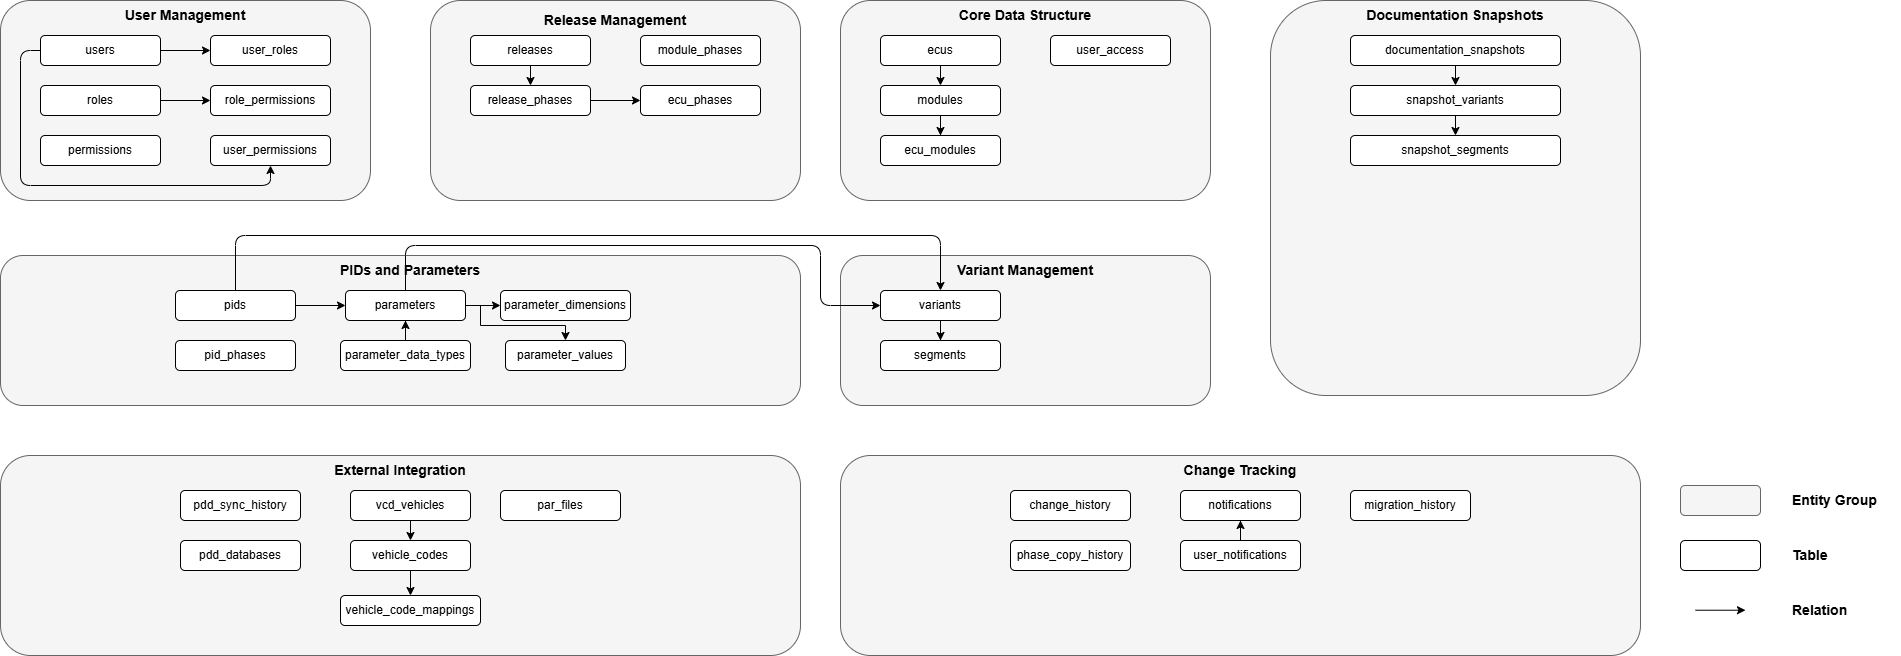

The diagram above was exported from draw.io. Its source (the exported page's mxGraphModel, read from the mxfile embedded in the PNG):
<mxGraphModel dx="1418" dy="760" grid="1" gridSize="10" guides="1" tooltips="1" connect="1" arrows="1" fold="1" page="1" pageScale="1" pageWidth="7000" pageHeight="5000" math="0" shadow="0">
  <root>
    <mxCell id="0" />
    <mxCell id="1" parent="0" />
    <mxCell id="iVYhNcmEMLLOSLBUzmna-9" value="" style="rounded=1;whiteSpace=wrap;html=1;fillColor=#f5f5f5;fontColor=#333333;strokeColor=#666666;" parent="1" vertex="1">
      <mxGeometry x="430" y="215" width="370" height="200" as="geometry" />
    </mxCell>
    <mxCell id="iVYhNcmEMLLOSLBUzmna-72" style="edgeStyle=orthogonalEdgeStyle;rounded=0;orthogonalLoop=1;jettySize=auto;html=1;exitX=1;exitY=0.5;exitDx=0;exitDy=0;entryX=0;entryY=0.5;entryDx=0;entryDy=0;" parent="1" source="iVYhNcmEMLLOSLBUzmna-2" target="iVYhNcmEMLLOSLBUzmna-4" edge="1">
      <mxGeometry relative="1" as="geometry" />
    </mxCell>
    <mxCell id="iVYhNcmEMLLOSLBUzmna-73" style="edgeStyle=orthogonalEdgeStyle;rounded=1;orthogonalLoop=1;jettySize=auto;html=1;entryX=0.5;entryY=1;entryDx=0;entryDy=0;curved=0;" parent="1" source="iVYhNcmEMLLOSLBUzmna-2" target="iVYhNcmEMLLOSLBUzmna-3" edge="1">
      <mxGeometry relative="1" as="geometry">
        <Array as="points">
          <mxPoint x="450" y="265" />
          <mxPoint x="450" y="400" />
          <mxPoint x="700" y="400" />
        </Array>
      </mxGeometry>
    </mxCell>
    <mxCell id="iVYhNcmEMLLOSLBUzmna-2" value="users" style="rounded=1;whiteSpace=wrap;html=1;" parent="1" vertex="1">
      <mxGeometry x="470" y="250" width="120" height="30" as="geometry" />
    </mxCell>
    <mxCell id="iVYhNcmEMLLOSLBUzmna-3" value="user_permissions" style="rounded=1;whiteSpace=wrap;html=1;" parent="1" vertex="1">
      <mxGeometry x="640" y="350" width="120" height="30" as="geometry" />
    </mxCell>
    <mxCell id="iVYhNcmEMLLOSLBUzmna-4" value="user_roles" style="rounded=1;whiteSpace=wrap;html=1;" parent="1" vertex="1">
      <mxGeometry x="640" y="250" width="120" height="30" as="geometry" />
    </mxCell>
    <mxCell id="iVYhNcmEMLLOSLBUzmna-74" style="edgeStyle=orthogonalEdgeStyle;rounded=0;orthogonalLoop=1;jettySize=auto;html=1;exitX=1;exitY=0.5;exitDx=0;exitDy=0;entryX=0;entryY=0.5;entryDx=0;entryDy=0;" parent="1" source="iVYhNcmEMLLOSLBUzmna-5" target="iVYhNcmEMLLOSLBUzmna-6" edge="1">
      <mxGeometry relative="1" as="geometry" />
    </mxCell>
    <mxCell id="iVYhNcmEMLLOSLBUzmna-5" value="roles" style="rounded=1;whiteSpace=wrap;html=1;" parent="1" vertex="1">
      <mxGeometry x="470" y="300" width="120" height="30" as="geometry" />
    </mxCell>
    <mxCell id="iVYhNcmEMLLOSLBUzmna-6" value="role_permissions" style="rounded=1;whiteSpace=wrap;html=1;" parent="1" vertex="1">
      <mxGeometry x="640" y="300" width="120" height="30" as="geometry" />
    </mxCell>
    <mxCell id="iVYhNcmEMLLOSLBUzmna-7" value="permissions" style="rounded=1;whiteSpace=wrap;html=1;" parent="1" vertex="1">
      <mxGeometry x="470" y="350" width="120" height="30" as="geometry" />
    </mxCell>
    <mxCell id="iVYhNcmEMLLOSLBUzmna-10" value="" style="rounded=1;whiteSpace=wrap;html=1;fillColor=#f5f5f5;fontColor=#333333;strokeColor=#666666;" parent="1" vertex="1">
      <mxGeometry x="860" y="215" width="370" height="200" as="geometry" />
    </mxCell>
    <mxCell id="iVYhNcmEMLLOSLBUzmna-70" style="edgeStyle=orthogonalEdgeStyle;rounded=0;orthogonalLoop=1;jettySize=auto;html=1;exitX=0.5;exitY=1;exitDx=0;exitDy=0;entryX=0.5;entryY=0;entryDx=0;entryDy=0;" parent="1" source="iVYhNcmEMLLOSLBUzmna-11" target="iVYhNcmEMLLOSLBUzmna-14" edge="1">
      <mxGeometry relative="1" as="geometry" />
    </mxCell>
    <mxCell id="iVYhNcmEMLLOSLBUzmna-11" value="releases" style="rounded=1;whiteSpace=wrap;html=1;" parent="1" vertex="1">
      <mxGeometry x="900" y="250" width="120" height="30" as="geometry" />
    </mxCell>
    <mxCell id="iVYhNcmEMLLOSLBUzmna-13" value="module_phases" style="rounded=1;whiteSpace=wrap;html=1;" parent="1" vertex="1">
      <mxGeometry x="1070" y="250" width="120" height="30" as="geometry" />
    </mxCell>
    <mxCell id="iVYhNcmEMLLOSLBUzmna-71" style="edgeStyle=orthogonalEdgeStyle;rounded=0;orthogonalLoop=1;jettySize=auto;html=1;exitX=1;exitY=0.5;exitDx=0;exitDy=0;entryX=0;entryY=0.5;entryDx=0;entryDy=0;" parent="1" source="iVYhNcmEMLLOSLBUzmna-14" target="iVYhNcmEMLLOSLBUzmna-15" edge="1">
      <mxGeometry relative="1" as="geometry" />
    </mxCell>
    <mxCell id="iVYhNcmEMLLOSLBUzmna-14" value="release_phases" style="rounded=1;whiteSpace=wrap;html=1;" parent="1" vertex="1">
      <mxGeometry x="900" y="300" width="120" height="30" as="geometry" />
    </mxCell>
    <mxCell id="iVYhNcmEMLLOSLBUzmna-15" value="ecu_phases" style="rounded=1;whiteSpace=wrap;html=1;" parent="1" vertex="1">
      <mxGeometry x="1070" y="300" width="120" height="30" as="geometry" />
    </mxCell>
    <mxCell id="iVYhNcmEMLLOSLBUzmna-24" value="" style="rounded=1;whiteSpace=wrap;html=1;fillColor=#f5f5f5;fontColor=#333333;strokeColor=#666666;" parent="1" vertex="1">
      <mxGeometry x="1270" y="215" width="370" height="200" as="geometry" />
    </mxCell>
    <mxCell id="iVYhNcmEMLLOSLBUzmna-68" style="edgeStyle=orthogonalEdgeStyle;rounded=0;orthogonalLoop=1;jettySize=auto;html=1;exitX=0.5;exitY=1;exitDx=0;exitDy=0;entryX=0.5;entryY=0;entryDx=0;entryDy=0;" parent="1" source="iVYhNcmEMLLOSLBUzmna-25" target="iVYhNcmEMLLOSLBUzmna-28" edge="1">
      <mxGeometry relative="1" as="geometry" />
    </mxCell>
    <mxCell id="iVYhNcmEMLLOSLBUzmna-25" value="ecus" style="rounded=1;whiteSpace=wrap;html=1;" parent="1" vertex="1">
      <mxGeometry x="1310" y="250" width="120" height="30" as="geometry" />
    </mxCell>
    <mxCell id="iVYhNcmEMLLOSLBUzmna-27" value="user_access" style="rounded=1;whiteSpace=wrap;html=1;" parent="1" vertex="1">
      <mxGeometry x="1480" y="250" width="120" height="30" as="geometry" />
    </mxCell>
    <mxCell id="iVYhNcmEMLLOSLBUzmna-69" style="edgeStyle=orthogonalEdgeStyle;rounded=0;orthogonalLoop=1;jettySize=auto;html=1;entryX=0.5;entryY=0;entryDx=0;entryDy=0;" parent="1" source="iVYhNcmEMLLOSLBUzmna-28" target="iVYhNcmEMLLOSLBUzmna-30" edge="1">
      <mxGeometry relative="1" as="geometry" />
    </mxCell>
    <mxCell id="iVYhNcmEMLLOSLBUzmna-28" value="modules" style="rounded=1;whiteSpace=wrap;html=1;" parent="1" vertex="1">
      <mxGeometry x="1310" y="300" width="120" height="30" as="geometry" />
    </mxCell>
    <mxCell id="iVYhNcmEMLLOSLBUzmna-30" value="ecu_modules" style="rounded=1;whiteSpace=wrap;html=1;" parent="1" vertex="1">
      <mxGeometry x="1310" y="350" width="120" height="30" as="geometry" />
    </mxCell>
    <mxCell id="iVYhNcmEMLLOSLBUzmna-31" value="" style="rounded=1;whiteSpace=wrap;html=1;fillColor=#f5f5f5;fontColor=#333333;strokeColor=#666666;" parent="1" vertex="1">
      <mxGeometry x="430" y="470" width="800" height="150" as="geometry" />
    </mxCell>
    <mxCell id="iVYhNcmEMLLOSLBUzmna-75" style="edgeStyle=orthogonalEdgeStyle;rounded=0;orthogonalLoop=1;jettySize=auto;html=1;entryX=0;entryY=0.5;entryDx=0;entryDy=0;" parent="1" source="iVYhNcmEMLLOSLBUzmna-32" target="iVYhNcmEMLLOSLBUzmna-34" edge="1">
      <mxGeometry relative="1" as="geometry" />
    </mxCell>
    <mxCell id="iVYhNcmEMLLOSLBUzmna-32" value="pids" style="rounded=1;whiteSpace=wrap;html=1;" parent="1" vertex="1">
      <mxGeometry x="605" y="505" width="120" height="30" as="geometry" />
    </mxCell>
    <mxCell id="iVYhNcmEMLLOSLBUzmna-33" value="parameter_dimensions" style="rounded=1;whiteSpace=wrap;html=1;" parent="1" vertex="1">
      <mxGeometry x="930" y="505" width="130" height="30" as="geometry" />
    </mxCell>
    <mxCell id="iVYhNcmEMLLOSLBUzmna-76" style="edgeStyle=orthogonalEdgeStyle;rounded=0;orthogonalLoop=1;jettySize=auto;html=1;entryX=0;entryY=0.5;entryDx=0;entryDy=0;" parent="1" source="iVYhNcmEMLLOSLBUzmna-34" target="iVYhNcmEMLLOSLBUzmna-33" edge="1">
      <mxGeometry relative="1" as="geometry" />
    </mxCell>
    <mxCell id="iVYhNcmEMLLOSLBUzmna-79" style="edgeStyle=orthogonalEdgeStyle;rounded=0;orthogonalLoop=1;jettySize=auto;html=1;exitX=1;exitY=0.5;exitDx=0;exitDy=0;entryX=0.5;entryY=0;entryDx=0;entryDy=0;" parent="1" source="iVYhNcmEMLLOSLBUzmna-34" target="iVYhNcmEMLLOSLBUzmna-37" edge="1">
      <mxGeometry relative="1" as="geometry">
        <Array as="points">
          <mxPoint x="910" y="520" />
          <mxPoint x="910" y="540" />
          <mxPoint x="995" y="540" />
        </Array>
      </mxGeometry>
    </mxCell>
    <mxCell id="iVYhNcmEMLLOSLBUzmna-34" value="parameters" style="rounded=1;whiteSpace=wrap;html=1;" parent="1" vertex="1">
      <mxGeometry x="775" y="505" width="120" height="30" as="geometry" />
    </mxCell>
    <mxCell id="iVYhNcmEMLLOSLBUzmna-35" value="pid_phases" style="rounded=1;whiteSpace=wrap;html=1;" parent="1" vertex="1">
      <mxGeometry x="605" y="555" width="120" height="30" as="geometry" />
    </mxCell>
    <mxCell id="iVYhNcmEMLLOSLBUzmna-78" style="edgeStyle=orthogonalEdgeStyle;rounded=0;orthogonalLoop=1;jettySize=auto;html=1;entryX=0.5;entryY=1;entryDx=0;entryDy=0;" parent="1" source="iVYhNcmEMLLOSLBUzmna-36" target="iVYhNcmEMLLOSLBUzmna-34" edge="1">
      <mxGeometry relative="1" as="geometry" />
    </mxCell>
    <mxCell id="iVYhNcmEMLLOSLBUzmna-36" value="parameter_data_types" style="rounded=1;whiteSpace=wrap;html=1;" parent="1" vertex="1">
      <mxGeometry x="770" y="555" width="130" height="30" as="geometry" />
    </mxCell>
    <mxCell id="iVYhNcmEMLLOSLBUzmna-37" value="parameter_values" style="rounded=1;whiteSpace=wrap;html=1;" parent="1" vertex="1">
      <mxGeometry x="935" y="555" width="120" height="30" as="geometry" />
    </mxCell>
    <mxCell id="iVYhNcmEMLLOSLBUzmna-38" value="" style="rounded=1;whiteSpace=wrap;html=1;fillColor=#f5f5f5;fontColor=#333333;strokeColor=#666666;" parent="1" vertex="1">
      <mxGeometry x="1270" y="470" width="370" height="150" as="geometry" />
    </mxCell>
    <mxCell id="iVYhNcmEMLLOSLBUzmna-81" style="edgeStyle=orthogonalEdgeStyle;rounded=0;orthogonalLoop=1;jettySize=auto;html=1;entryX=0.5;entryY=0;entryDx=0;entryDy=0;" parent="1" source="iVYhNcmEMLLOSLBUzmna-39" target="iVYhNcmEMLLOSLBUzmna-42" edge="1">
      <mxGeometry relative="1" as="geometry" />
    </mxCell>
    <mxCell id="iVYhNcmEMLLOSLBUzmna-39" value="variants" style="rounded=1;whiteSpace=wrap;html=1;" parent="1" vertex="1">
      <mxGeometry x="1310" y="505" width="120" height="30" as="geometry" />
    </mxCell>
    <mxCell id="iVYhNcmEMLLOSLBUzmna-42" value="segments" style="rounded=1;whiteSpace=wrap;html=1;" parent="1" vertex="1">
      <mxGeometry x="1310" y="555" width="120" height="30" as="geometry" />
    </mxCell>
    <mxCell id="iVYhNcmEMLLOSLBUzmna-45" value="" style="rounded=1;whiteSpace=wrap;html=1;fillColor=#f5f5f5;fontColor=#333333;strokeColor=#666666;" parent="1" vertex="1">
      <mxGeometry x="1700" y="215" width="370" height="395" as="geometry" />
    </mxCell>
    <mxCell id="iVYhNcmEMLLOSLBUzmna-86" style="edgeStyle=orthogonalEdgeStyle;rounded=0;orthogonalLoop=1;jettySize=auto;html=1;exitX=0.5;exitY=1;exitDx=0;exitDy=0;entryX=0.5;entryY=0;entryDx=0;entryDy=0;" parent="1" source="iVYhNcmEMLLOSLBUzmna-46" target="iVYhNcmEMLLOSLBUzmna-49" edge="1">
      <mxGeometry relative="1" as="geometry" />
    </mxCell>
    <mxCell id="iVYhNcmEMLLOSLBUzmna-46" value="documentation_snapshots" style="rounded=1;whiteSpace=wrap;html=1;" parent="1" vertex="1">
      <mxGeometry x="1780" y="250" width="210" height="30" as="geometry" />
    </mxCell>
    <mxCell id="iVYhNcmEMLLOSLBUzmna-87" style="edgeStyle=orthogonalEdgeStyle;rounded=0;orthogonalLoop=1;jettySize=auto;html=1;exitX=0.5;exitY=1;exitDx=0;exitDy=0;entryX=0.5;entryY=0;entryDx=0;entryDy=0;" parent="1" source="iVYhNcmEMLLOSLBUzmna-49" target="iVYhNcmEMLLOSLBUzmna-51" edge="1">
      <mxGeometry relative="1" as="geometry" />
    </mxCell>
    <mxCell id="iVYhNcmEMLLOSLBUzmna-49" value="snapshot_variants" style="rounded=1;whiteSpace=wrap;html=1;" parent="1" vertex="1">
      <mxGeometry x="1780" y="300" width="210" height="30" as="geometry" />
    </mxCell>
    <mxCell id="iVYhNcmEMLLOSLBUzmna-51" value="snapshot_segments" style="rounded=1;whiteSpace=wrap;html=1;" parent="1" vertex="1">
      <mxGeometry x="1780" y="350" width="210" height="30" as="geometry" />
    </mxCell>
    <mxCell id="iVYhNcmEMLLOSLBUzmna-52" value="" style="rounded=1;whiteSpace=wrap;html=1;fillColor=#f5f5f5;fontColor=#333333;strokeColor=#666666;" parent="1" vertex="1">
      <mxGeometry x="430" y="670" width="800" height="200" as="geometry" />
    </mxCell>
    <mxCell id="iVYhNcmEMLLOSLBUzmna-53" value="pdd_sync_history" style="rounded=1;whiteSpace=wrap;html=1;" parent="1" vertex="1">
      <mxGeometry x="610" y="705" width="120" height="30" as="geometry" />
    </mxCell>
    <mxCell id="iVYhNcmEMLLOSLBUzmna-54" value="vehicle_code_mappings" style="rounded=1;whiteSpace=wrap;html=1;" parent="1" vertex="1">
      <mxGeometry x="770" y="810" width="140" height="30" as="geometry" />
    </mxCell>
    <mxCell id="iVYhNcmEMLLOSLBUzmna-84" style="edgeStyle=orthogonalEdgeStyle;rounded=0;orthogonalLoop=1;jettySize=auto;html=1;exitX=0.5;exitY=1;exitDx=0;exitDy=0;entryX=0.5;entryY=0;entryDx=0;entryDy=0;" parent="1" source="iVYhNcmEMLLOSLBUzmna-55" target="iVYhNcmEMLLOSLBUzmna-57" edge="1">
      <mxGeometry relative="1" as="geometry" />
    </mxCell>
    <mxCell id="iVYhNcmEMLLOSLBUzmna-55" value="vcd_vehicles" style="rounded=1;whiteSpace=wrap;html=1;" parent="1" vertex="1">
      <mxGeometry x="780" y="705" width="120" height="30" as="geometry" />
    </mxCell>
    <mxCell id="iVYhNcmEMLLOSLBUzmna-56" value="pdd_databases" style="rounded=1;whiteSpace=wrap;html=1;" parent="1" vertex="1">
      <mxGeometry x="610" y="755" width="120" height="30" as="geometry" />
    </mxCell>
    <mxCell id="iVYhNcmEMLLOSLBUzmna-85" style="edgeStyle=orthogonalEdgeStyle;rounded=0;orthogonalLoop=1;jettySize=auto;html=1;entryX=0.5;entryY=0;entryDx=0;entryDy=0;" parent="1" source="iVYhNcmEMLLOSLBUzmna-57" target="iVYhNcmEMLLOSLBUzmna-54" edge="1">
      <mxGeometry relative="1" as="geometry" />
    </mxCell>
    <mxCell id="iVYhNcmEMLLOSLBUzmna-57" value="vehicle_codes" style="rounded=1;whiteSpace=wrap;html=1;" parent="1" vertex="1">
      <mxGeometry x="780" y="755" width="120" height="30" as="geometry" />
    </mxCell>
    <mxCell id="iVYhNcmEMLLOSLBUzmna-58" value="par_files" style="rounded=1;whiteSpace=wrap;html=1;" parent="1" vertex="1">
      <mxGeometry x="930" y="705" width="120" height="30" as="geometry" />
    </mxCell>
    <mxCell id="iVYhNcmEMLLOSLBUzmna-59" value="" style="rounded=1;whiteSpace=wrap;html=1;fillColor=#f5f5f5;fontColor=#333333;strokeColor=#666666;" parent="1" vertex="1">
      <mxGeometry x="1270" y="670" width="800" height="200" as="geometry" />
    </mxCell>
    <mxCell id="iVYhNcmEMLLOSLBUzmna-60" value="change_history" style="rounded=1;whiteSpace=wrap;html=1;" parent="1" vertex="1">
      <mxGeometry x="1440" y="705" width="120" height="30" as="geometry" />
    </mxCell>
    <mxCell id="iVYhNcmEMLLOSLBUzmna-62" value="notifications" style="rounded=1;whiteSpace=wrap;html=1;" parent="1" vertex="1">
      <mxGeometry x="1610" y="705" width="120" height="30" as="geometry" />
    </mxCell>
    <mxCell id="iVYhNcmEMLLOSLBUzmna-63" value="phase_copy_history" style="rounded=1;whiteSpace=wrap;html=1;" parent="1" vertex="1">
      <mxGeometry x="1440" y="755" width="120" height="30" as="geometry" />
    </mxCell>
    <mxCell id="iVYhNcmEMLLOSLBUzmna-88" style="edgeStyle=orthogonalEdgeStyle;rounded=0;orthogonalLoop=1;jettySize=auto;html=1;entryX=0.5;entryY=1;entryDx=0;entryDy=0;" parent="1" source="iVYhNcmEMLLOSLBUzmna-64" target="iVYhNcmEMLLOSLBUzmna-62" edge="1">
      <mxGeometry relative="1" as="geometry" />
    </mxCell>
    <mxCell id="iVYhNcmEMLLOSLBUzmna-64" value="user_notifications" style="rounded=1;whiteSpace=wrap;html=1;" parent="1" vertex="1">
      <mxGeometry x="1610" y="755" width="120" height="30" as="geometry" />
    </mxCell>
    <mxCell id="iVYhNcmEMLLOSLBUzmna-65" value="migration_history" style="rounded=1;whiteSpace=wrap;html=1;" parent="1" vertex="1">
      <mxGeometry x="1780" y="705" width="120" height="30" as="geometry" />
    </mxCell>
    <mxCell id="iVYhNcmEMLLOSLBUzmna-82" style="edgeStyle=orthogonalEdgeStyle;rounded=1;orthogonalLoop=1;jettySize=auto;html=1;exitX=0.5;exitY=0;exitDx=0;exitDy=0;entryX=0.5;entryY=0;entryDx=0;entryDy=0;curved=0;" parent="1" source="iVYhNcmEMLLOSLBUzmna-32" target="iVYhNcmEMLLOSLBUzmna-39" edge="1">
      <mxGeometry relative="1" as="geometry">
        <Array as="points">
          <mxPoint x="665" y="450" />
          <mxPoint x="1370" y="450" />
        </Array>
      </mxGeometry>
    </mxCell>
    <mxCell id="iVYhNcmEMLLOSLBUzmna-83" style="edgeStyle=orthogonalEdgeStyle;rounded=1;orthogonalLoop=1;jettySize=auto;html=1;entryX=0;entryY=0.5;entryDx=0;entryDy=0;curved=0;" parent="1" source="iVYhNcmEMLLOSLBUzmna-34" target="iVYhNcmEMLLOSLBUzmna-39" edge="1">
      <mxGeometry relative="1" as="geometry">
        <Array as="points">
          <mxPoint x="835" y="460" />
          <mxPoint x="1250" y="460" />
          <mxPoint x="1250" y="520" />
        </Array>
      </mxGeometry>
    </mxCell>
    <mxCell id="iVYhNcmEMLLOSLBUzmna-89" value="&lt;b&gt;&lt;font style=&quot;font-size: 14px;&quot;&gt;User Management&lt;/font&gt;&lt;/b&gt;" style="text;html=1;align=center;verticalAlign=middle;whiteSpace=wrap;rounded=0;" parent="1" vertex="1">
      <mxGeometry x="540" y="215" width="150" height="30" as="geometry" />
    </mxCell>
    <mxCell id="iVYhNcmEMLLOSLBUzmna-90" value="&lt;b&gt;&lt;font style=&quot;font-size: 14px;&quot;&gt;Release Management&lt;/font&gt;&lt;/b&gt;" style="text;html=1;align=center;verticalAlign=middle;whiteSpace=wrap;rounded=0;" parent="1" vertex="1">
      <mxGeometry x="970" y="220" width="150" height="30" as="geometry" />
    </mxCell>
    <mxCell id="iVYhNcmEMLLOSLBUzmna-91" value="&lt;b&gt;&lt;font style=&quot;font-size: 14px;&quot;&gt;PIDs and Parameters&lt;/font&gt;&lt;/b&gt;" style="text;html=1;align=center;verticalAlign=middle;whiteSpace=wrap;rounded=0;" parent="1" vertex="1">
      <mxGeometry x="765" y="470" width="150" height="30" as="geometry" />
    </mxCell>
    <mxCell id="iVYhNcmEMLLOSLBUzmna-92" value="&lt;b&gt;&lt;font style=&quot;font-size: 14px;&quot;&gt;Variant Management&lt;/font&gt;&lt;/b&gt;" style="text;html=1;align=center;verticalAlign=middle;whiteSpace=wrap;rounded=0;" parent="1" vertex="1">
      <mxGeometry x="1380" y="470" width="150" height="30" as="geometry" />
    </mxCell>
    <mxCell id="iVYhNcmEMLLOSLBUzmna-93" value="&lt;b&gt;&lt;font style=&quot;font-size: 14px;&quot;&gt;Core Data Structure&lt;/font&gt;&lt;/b&gt;" style="text;html=1;align=center;verticalAlign=middle;whiteSpace=wrap;rounded=0;" parent="1" vertex="1">
      <mxGeometry x="1380" y="215" width="150" height="30" as="geometry" />
    </mxCell>
    <mxCell id="iVYhNcmEMLLOSLBUzmna-94" value="&lt;b&gt;&lt;font style=&quot;font-size: 14px;&quot;&gt;Documentation Snapshots&lt;/font&gt;&lt;/b&gt;" style="text;html=1;align=center;verticalAlign=middle;whiteSpace=wrap;rounded=0;" parent="1" vertex="1">
      <mxGeometry x="1790" y="215" width="190" height="30" as="geometry" />
    </mxCell>
    <mxCell id="iVYhNcmEMLLOSLBUzmna-95" value="&lt;b&gt;&lt;font style=&quot;font-size: 14px;&quot;&gt;External Integration&lt;/font&gt;&lt;/b&gt;" style="text;html=1;align=center;verticalAlign=middle;whiteSpace=wrap;rounded=0;" parent="1" vertex="1">
      <mxGeometry x="755" y="670" width="150" height="30" as="geometry" />
    </mxCell>
    <mxCell id="iVYhNcmEMLLOSLBUzmna-96" value="&lt;b&gt;&lt;font style=&quot;font-size: 14px;&quot;&gt;Change Tracking&lt;/font&gt;&lt;/b&gt;" style="text;html=1;align=center;verticalAlign=middle;whiteSpace=wrap;rounded=0;" parent="1" vertex="1">
      <mxGeometry x="1595" y="670" width="150" height="30" as="geometry" />
    </mxCell>
    <mxCell id="iVYhNcmEMLLOSLBUzmna-97" value="" style="rounded=1;whiteSpace=wrap;html=1;fillColor=#f5f5f5;fontColor=#333333;strokeColor=#666666;" parent="1" vertex="1">
      <mxGeometry x="2110" y="700" width="80" height="30" as="geometry" />
    </mxCell>
    <mxCell id="iVYhNcmEMLLOSLBUzmna-98" value="&lt;b&gt;&lt;font style=&quot;font-size: 14px;&quot;&gt;Entity Group&lt;/font&gt;&lt;/b&gt;" style="text;html=1;align=left;verticalAlign=middle;whiteSpace=wrap;rounded=0;" parent="1" vertex="1">
      <mxGeometry x="2220" y="700" width="110" height="30" as="geometry" />
    </mxCell>
    <mxCell id="iVYhNcmEMLLOSLBUzmna-99" value="" style="rounded=1;whiteSpace=wrap;html=1;" parent="1" vertex="1">
      <mxGeometry x="2110" y="755" width="80" height="30" as="geometry" />
    </mxCell>
    <mxCell id="iVYhNcmEMLLOSLBUzmna-100" value="&lt;b&gt;&lt;font style=&quot;font-size: 14px;&quot;&gt;Table&lt;/font&gt;&lt;/b&gt;" style="text;html=1;align=left;verticalAlign=middle;whiteSpace=wrap;rounded=0;" parent="1" vertex="1">
      <mxGeometry x="2220" y="755" width="110" height="30" as="geometry" />
    </mxCell>
    <mxCell id="iVYhNcmEMLLOSLBUzmna-102" style="edgeStyle=orthogonalEdgeStyle;rounded=0;orthogonalLoop=1;jettySize=auto;html=1;exitX=1;exitY=0.5;exitDx=0;exitDy=0;entryX=0;entryY=0.5;entryDx=0;entryDy=0;" parent="1" edge="1">
      <mxGeometry relative="1" as="geometry">
        <mxPoint x="2125" y="824.72" as="sourcePoint" />
        <mxPoint x="2175" y="824.72" as="targetPoint" />
      </mxGeometry>
    </mxCell>
    <mxCell id="iVYhNcmEMLLOSLBUzmna-103" value="&lt;b&gt;&lt;font style=&quot;font-size: 14px;&quot;&gt;Relation&lt;/font&gt;&lt;/b&gt;" style="text;html=1;align=left;verticalAlign=middle;whiteSpace=wrap;rounded=0;" parent="1" vertex="1">
      <mxGeometry x="2220" y="810" width="110" height="30" as="geometry" />
    </mxCell>
  </root>
</mxGraphModel>